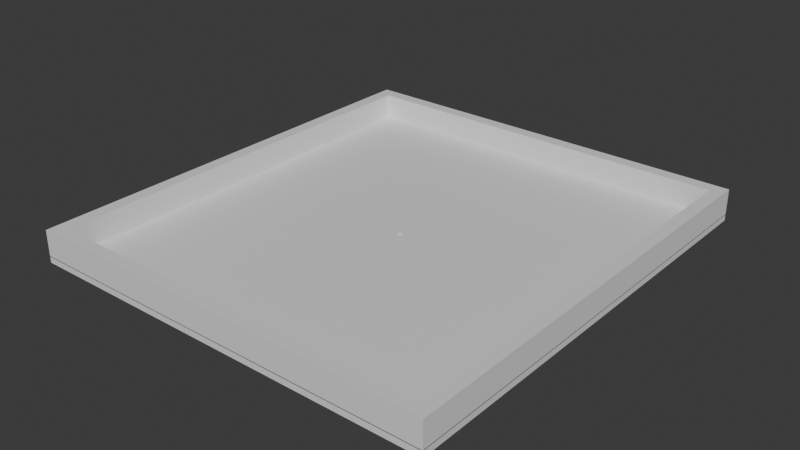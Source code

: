 # Source: RoofTop.blend  (saved by Blender 5.1.30; exported with 4.5.12 LTS)
import bpy
from mathutils import Matrix  # noqa: F401  (used for matrix-valued properties, if any)

bpy.ops.wm.read_factory_settings(use_empty=True)
scene = bpy.context.scene
scene.name = 'Scene'

# ---- collections
col_collection = bpy.data.collections.new('Collection'); scene.collection.children.link(col_collection)

# ---- materials (node trees are filled in below, after node groups)
mat_material_001 = bpy.data.materials.new('Material.001')
mat_material_001.alpha_threshold = 0.0
mat_material_001.use_backface_culling_lightprobe_volume = False
mat_material_001.roughness = 0.5
mat_material_001.line_color = (0.0, 0.0, 0.0, 1.0)
mat_material_002 = bpy.data.materials.new('Material.002')
mat_material_002.alpha_threshold = 0.0
mat_material_002.use_backface_culling_lightprobe_volume = False
mat_material_002.roughness = 0.5
mat_material_002.line_color = (0.0, 0.0, 0.0, 1.0)

# ---- material node trees
mat_material_001.use_nodes = True; mat_material_001.node_tree.nodes.clear()
_N = mat_material_001.node_tree.nodes; _L = mat_material_001.node_tree.links
n0 = _N.new('ShaderNodeOutputMaterial'); n0.name = 'Material Output'; n0.location = (300, 300)
n1 = _N.new('ShaderNodeBsdfPrincipled'); n1.name = 'Principled BSDF'; n1.location = (10, 300)
n1.inputs[3].default_value = 1.45
_L.new(n1.outputs[0], n0.inputs[0])
n0.is_active_output = True
mat_material_002.use_nodes = True; mat_material_002.node_tree.nodes.clear()
_N = mat_material_002.node_tree.nodes; _L = mat_material_002.node_tree.links
n0 = _N.new('ShaderNodeOutputMaterial'); n0.name = 'Material Output'; n0.location = (300, 300)
n1 = _N.new('ShaderNodeBsdfPrincipled'); n1.name = 'Principled BSDF'; n1.location = (10, 300)
n1.inputs[3].default_value = 1.45
_L.new(n1.outputs[0], n0.inputs[0])
n0.is_active_output = True

# ---- world
world_world = bpy.data.worlds.new('World'); scene.world = world_world
world_world.use_nodes = True; world_world.node_tree.nodes.clear()
_N = world_world.node_tree.nodes; _L = world_world.node_tree.links
n0 = _N.new('ShaderNodeOutputWorld'); n0.name = 'World Output'; n0.location = (300, 300)
n1 = _N.new('ShaderNodeBackground'); n1.name = 'Background'; n1.location = (10, 300)
n1.inputs[0].default_value = (0.05088, 0.05088, 0.05088, 1.0)
_L.new(n1.outputs[0], n0.inputs[0])
n0.is_active_output = True
world_world.color = (0.05088, 0.05088, 0.05088)
world_world.sun_shadow_jitter_overblur = 0.0

# ---- meshes
me_cube_001 = bpy.data.meshes.new('Cube.001')
me_cube_001.from_pydata([(1.0, 1.0, 1.0), (1.0, 1.0, -1.0), (1.0, -1.0, 1.0), (1.0, -1.0, -1.0), (-1.0, 1.0, 1.0), (-1.0, 1.0, -1.0), (-1.0, -1.0, 1.0), (-1.0, -1.0, -1.0), (1.0, 1.0, 8.8), (1.0, 1.0, 0.8), (1.0, -1.0, 8.8), (1.0, -1.0, 0.8), (-1.0, 1.0, 8.8), (-1.0, 1.0, 0.8), (-1.0, -1.0, 8.8), (-1.0, -1.0, 0.8), (0.9371, 0.9422, 8.8), (-0.9371, 0.9422, 8.8), (-0.9371, -0.9422, 8.8), (0.9371, -0.9422, 8.8), (-0.9371, 0.9422, 0.8), (0.9371, 0.9422, 0.8), (-0.9371, -0.9422, 0.8), (0.9371, -0.9422, 0.8), (-0.01509, 0.0, 1.0), (-0.0148, 0.002706, 1.0), (-0.0148, -0.002706, 1.0), (-0.01255, -0.007707, 1.0), (-0.01255, 0.007707, 1.0), (-0.01067, -0.00981, 1.0), (-0.01395, -0.005309, 1.0), (-0.01395, 0.005309, 1.0), (-0.002945, 0.01361, 1.0), (-0.005776, 0.01282, 1.0), (-0.008386, 0.01153, 1.0), (0.002945, 0.01361, 1.0), (0.008386, 0.01153, 1.0), (0.005776, 0.01282, 1.0), (0.0, 0.01387, 1.0), (-0.01067, 0.00981, 1.0), (-0.008386, -0.01153, 1.0), (-0.002945, -0.01361, 1.0), (-0.005776, -0.01282, 1.0), (0.002945, -0.01361, 1.0), (0.008386, -0.01153, 1.0), (0.005776, -0.01282, 1.0), (0.0, -0.01387, 1.0), (0.01255, -0.007707, 1.0), (0.01255, 0.007707, 1.0), (0.01509, 0.0, 1.0), (0.0148, -0.002706, 1.0), (0.0148, 0.002706, 1.0), (0.01395, 0.005309, 1.0), (0.01067, -0.00981, 1.0), (0.01395, -0.005309, 1.0), (0.01067, 0.00981, 1.0), (-0.008386, 0.01153, -1.0), (-0.002945, 0.01361, -1.0), (-0.005776, 0.01282, -1.0), (0.002945, 0.01361, -1.0), (0.008386, 0.01153, -1.0), (0.005776, 0.01282, -1.0), (0.0, 0.01387, -1.0), (0.01255, -0.007707, -1.0), (0.01255, 0.007707, -1.0), (0.01509, 0.0, -1.0), (0.0148, -0.002706, -1.0), (0.0148, 0.002706, -1.0), (0.01395, 0.005309, -1.0), (0.01067, -0.00981, -1.0), (0.01395, -0.005309, -1.0), (0.01067, 0.00981, -1.0), (-0.01509, 0.0, -1.0), (-0.0148, -0.002706, -1.0), (-0.0148, 0.002706, -1.0), (-0.01255, -0.007707, -1.0), (-0.01255, 0.007707, -1.0), (-0.01067, -0.00981, -1.0), (-0.01395, -0.005309, -1.0), (-0.01395, 0.005309, -1.0), (-0.002945, -0.01361, -1.0), (-0.005776, -0.01282, -1.0), (-0.008386, -0.01153, -1.0), (0.002945, -0.01361, -1.0), (0.008386, -0.01153, -1.0), (0.0, -0.01387, -1.0), (0.005776, -0.01282, -1.0), (-0.01067, 0.00981, -1.0)], [], [(29, 6, 2, 0, 55, 48, 52, 51, 49, 50, 54, 47, 53, 44, 45, 43, 46, 41, 42, 40), (55, 0, 4, 6, 29, 27, 30, 26, 24, 25, 31, 28, 39, 34, 33, 32, 38, 35, 37, 36), (3, 2, 6, 7), (7, 6, 4, 5), (71, 1, 3, 7, 5, 87, 76, 79, 74, 72, 73, 78, 75, 77, 82, 81, 80, 85, 83, 86, 84, 69, 63, 70, 66, 65, 67, 68, 64), (87, 5, 1, 71, 60, 61, 59, 62, 57, 58, 56), (1, 0, 2, 3), (5, 4, 0, 1), (18, 14, 10, 19), (16, 19, 10, 8, 12, 14, 18, 17), (11, 10, 14, 15), (15, 14, 12, 13), (20, 22, 15, 13, 9, 11, 23, 21), (11, 15, 22, 23), (9, 8, 10, 11), (13, 12, 8, 9), (18, 19, 23, 22), (20, 17, 18, 22), (19, 16, 21, 23), (21, 16, 17, 20), (59, 35, 38, 62), (61, 37, 35, 59), (60, 36, 37, 61), (71, 55, 36, 60), (48, 55, 71, 64), (52, 48, 64, 68), (51, 52, 68, 67), (49, 51, 67, 65), (50, 49, 65, 66), (54, 50, 66, 70), (47, 54, 70, 63), (53, 47, 63, 69), (44, 53, 69, 84), (45, 44, 84, 86), (43, 45, 86, 83), (46, 43, 83, 85), (41, 46, 85, 80), (42, 41, 80, 81), (40, 42, 81, 82), (29, 40, 82, 77), (75, 27, 29, 77), (78, 30, 27, 75), (73, 26, 30, 78), (72, 24, 26, 73), (74, 25, 24, 72), (79, 31, 25, 74), (76, 28, 31, 79), (87, 39, 28, 76), (56, 34, 39, 87), (58, 33, 34, 56), (57, 32, 33, 58), (62, 38, 32, 57)])
me_cube_001.polygons.foreach_set('material_index', [0, 0, 0, 0, 0, 0, 0, 0, 1, 1, 1, 1, 1, 1, 1, 1, 1, 1, 1, 1, 0, 0, 0, 0, 0, 0, 0, 0, 0, 0, 0, 0, 0, 0, 0, 0, 0, 0, 0, 0, 0, 0, 0, 0, 0, 0, 0, 0, 0, 0, 0, 0])
_uv = me_cube_001.uv_layers.new(name='UVMap')
_uv.uv.foreach_set('vector', [0.7513, 0.6262, 0.875, 0.75, 0.625, 0.75, 0.625, 0.5, 0.7487, 0.6238, 0.7484, 0.624, 0.7483, 0.6243, 0.7481, 0.6247, 0.7481, 0.625, 0.7481, 0.6253, 0.7483, 0.6257, 0.7484, 0.626, 0.7487, 0.6262, 0.749, 0.6264, 0.7493, 0.6266, 0.7496, 0.6267, 0.75, 0.6267, 0.7504, 0.6267, 0.7507, 0.6266, 0.751, 0.6264, 0.7487, 0.6238, 0.625, 0.5, 0.875, 0.5, 0.875, 0.75, 0.7513, 0.6262, 0.7516, 0.626, 0.7517, 0.6257, 0.7519, 0.6253, 0.7519, 0.625, 0.7519, 0.6247, 0.7517, 0.6243, 0.7516, 0.624, 0.7513, 0.6238, 0.751, 0.6236, 0.7507, 0.6234, 0.7504, 0.6233, 0.75, 0.6233, 0.7496, 0.6233, 0.7493, 0.6234, 0.749, 0.6236, 0.375, 0.75, 0.625, 0.75, 0.625, 1.0, 0.375, 1.0, 0.375, 0.0, 0.625, 0.0, 0.625, 0.25, 0.375, 0.25, 0.2513, 0.6238, 0.375, 0.5, 0.375, 0.75, 0.125, 0.75, 0.125, 0.5, 0.2487, 0.6238, 0.2484, 0.624, 0.2483, 0.6243, 0.2481, 0.6247, 0.2481, 0.625, 0.2481, 0.6253, 0.2483, 0.6257, 0.2484, 0.626, 0.2487, 0.6262, 0.249, 0.6264, 0.2493, 0.6266, 0.2496, 0.6267, 0.25, 0.6267, 0.2504, 0.6267, 0.2507, 0.6266, 0.251, 0.6264, 0.2513, 0.6262, 0.2516, 0.626, 0.2517, 0.6257, 0.2519, 0.6253, 0.2519, 0.625, 0.2519, 0.6247, 0.2517, 0.6243, 0.2516, 0.624, 0.2487, 0.6238, 0.125, 0.5, 0.375, 0.5, 0.2513, 0.6238, 0.251, 0.6236, 0.2507, 0.6234, 0.2504, 0.6233, 0.25, 0.6233, 0.2496, 0.6233, 0.2493, 0.6234, 0.249, 0.6236, 0.375, 0.5, 0.625, 0.5, 0.625, 0.75, 0.375, 0.75, 0.375, 0.25, 0.625, 0.25, 0.625, 0.5, 0.375, 0.5, 0.8671, 0.7428, 0.875, 0.75, 0.625, 0.75, 0.6329, 0.7428, 0.6329, 0.5072, 0.6329, 0.7428, 0.625, 0.75, 0.625, 0.5, 0.875, 0.5, 0.875, 0.75, 0.8671, 0.7428, 0.8671, 0.5072, 0.375, 0.75, 0.625, 0.75, 0.625, 1.0, 0.375, 1.0, 0.375, 0.0, 0.625, 0.0, 0.625, 0.25, 0.375, 0.25, 0.1329, 0.5072, 0.1329, 0.7428, 0.125, 0.75, 0.125, 0.5, 0.375, 0.5, 0.375, 0.75, 0.3671, 0.7428, 0.3671, 0.5072, 0.375, 0.75, 0.125, 0.75, 0.1329, 0.7428, 0.3671, 0.7428, 0.375, 0.5, 0.625, 0.5, 0.625, 0.75, 0.375, 0.75, 0.375, 0.25, 0.625, 0.25, 0.625, 0.5, 0.375, 0.5, 0.5434, 1.0, 0.5434, 0.75, 0.4566, 0.75, 0.4566, 1.0, 0.4566, 0.25, 0.5434, 0.25, 0.5434, 0.0, 0.4566, 0.0, 0.5434, 0.75, 0.5434, 0.5, 0.4566, 0.5, 0.4566, 0.75, 0.4566, 0.5, 0.5434, 0.5, 0.5434, 0.25, 0.4566, 0.25, 0.0, 0.0, 0.0, 0.0, 0.0, 0.0, 0.0, 0.0, 0.0, 0.0, 0.0, 0.0, 0.0, 0.0, 0.0, 0.0, 0.0, 0.0, 0.0, 0.0, 0.0, 0.0, 0.0, 0.0, 0.0, 0.0, 0.0, 0.0, 0.0, 0.0, 0.0, 0.0, 0.0, 0.0, 0.0, 0.0, 0.0, 0.0, 0.0, 0.0, 0.0, 0.0, 0.0, 0.0, 0.0, 0.0, 0.0, 0.0, 0.0, 0.0, 0.0, 0.0, 0.0, 0.0, 0.0, 0.0, 0.0, 0.0, 0.0, 0.0, 0.0, 0.0, 0.0, 0.0, 0.0, 0.0, 0.0, 0.0, 0.0, 0.0, 0.0, 0.0, 0.0, 0.0, 0.0, 0.0, 0.0, 0.0, 0.0, 0.0, 0.0, 0.0, 0.0, 0.0, 0.0, 0.0, 0.0, 0.0, 0.0, 0.0, 0.0, 0.0, 0.0, 0.0, 0.0, 0.0, 0.0, 0.0, 0.0, 0.0, 0.0, 0.0, 0.0, 0.0, 0.0, 0.0, 0.0, 0.0, 0.0, 0.0, 0.0, 0.0, 0.0, 0.0, 0.0, 0.0, 0.0, 0.0, 0.0, 0.0, 0.0, 0.0, 0.0, 0.0, 0.0, 0.0, 0.0, 0.0, 0.0, 0.0, 0.0, 0.0, 0.0, 0.0, 0.0, 0.0, 0.0, 0.0, 0.0, 0.0, 0.0, 0.0, 0.0, 0.0, 0.0, 0.0, 0.0, 0.0, 0.0, 0.0, 0.0, 0.0, 0.0, 0.0, 0.0, 0.0, 0.0, 0.0, 0.0, 0.0, 0.0, 0.0, 0.0, 0.0, 0.0, 0.0, 0.0, 0.0, 0.0, 0.0, 0.0, 0.0, 0.0, 0.0, 0.0, 0.0, 0.0, 0.0, 0.0, 0.0, 0.0, 0.0, 0.0, 0.0, 0.0, 0.0, 0.0, 0.0, 0.0, 0.0, 0.0, 0.0, 0.0, 0.0, 0.0, 0.0, 0.0, 0.0, 0.0, 0.0, 0.0, 0.0, 0.0, 0.0, 0.0, 0.0, 0.0, 0.0, 0.0, 0.0, 0.0, 0.0, 0.0, 0.0, 0.0, 0.0, 0.0, 0.0, 0.0, 0.0, 0.0, 0.0, 0.0, 0.0, 0.0, 0.0, 0.0, 0.0, 0.0, 0.0, 0.0, 0.0, 0.0, 0.0, 0.0, 0.0, 0.0, 0.0, 0.0, 0.0, 0.0, 0.0, 0.0, 0.0, 0.0, 0.0, 0.0, 0.0, 0.0, 0.0, 0.0, 0.0, 0.0, 0.0, 0.0, 0.0])
_uv.active_render = True
_uv = me_cube_001.uv_layers.new(name='UV贴图')
_uv.uv.foreach_set('vector', [0.0, 0.0, 0.0, 0.0, 0.0, 0.0, 0.0, 0.0, 0.0, 0.0, 0.0, 0.0, 0.0, 0.0, 0.0, 0.0, 0.0, 0.0, 0.0, 0.0, 0.0, 0.0, 0.0, 0.0, 0.0, 0.0, 0.0, 0.0, 0.0, 0.0, 0.0, 0.0, 0.0, 0.0, 0.0, 0.0, 0.0, 0.0, 0.0, 0.0, 0.0, 0.0, 0.0, 0.0, 0.0, 0.0, 0.0, 0.0, 0.0, 0.0, 0.0, 0.0, 0.0, 0.0, 0.0, 0.0, 0.0, 0.0, 0.0, 0.0, 0.0, 0.0, 0.0, 0.0, 0.0, 0.0, 0.0, 0.0, 0.0, 0.0, 0.0, 0.0, 0.0, 0.0, 0.0, 0.0, 0.0, 0.0, 0.0, 0.0, 0.0, 0.0, 0.0, 0.0, 0.0, 0.0, 0.0, 0.0, 0.0, 0.0, 0.0, 0.0, 0.0, 0.0, 0.0, 0.0, 0.0, 0.0, 0.0, 0.0, 0.0, 0.0, 0.0, 0.0, 0.0, 0.0, 0.0, 0.0, 0.0, 0.0, 0.0, 0.0, 0.0, 0.0, 0.0, 0.0, 0.0, 0.0, 0.0, 0.0, 0.0, 0.0, 0.0, 0.0, 0.0, 0.0, 0.0, 0.0, 0.0, 0.0, 0.0, 0.0, 0.0, 0.0, 0.0, 0.0, 0.0, 0.0, 0.0, 0.0, 0.0, 0.0, 0.0, 0.0, 0.0, 0.0, 0.0, 0.0, 0.0, 0.0, 0.0, 0.0, 0.0, 0.0, 0.0, 0.0, 0.0, 0.0, 0.0, 0.0, 0.0, 0.0, 0.0, 0.0, 0.0, 0.0, 0.0, 0.0, 0.0, 0.0, 0.0, 0.0, 0.0, 0.0, 0.0, 0.0, 0.0, 0.0, 0.0, 0.0, 0.0, 0.0, 0.0, 0.0, 0.0, 0.0, 0.0, 0.0, 0.0, 0.0, 0.0, 0.0, 0.0, 0.0, 0.0, 0.0, 0.0, 0.0, 0.0, 0.0, 0.0, 0.0, 0.0, 0.0, 0.0, 0.0, 0.0, 0.0, 0.0, 0.0, 0.0, 0.0, 0.0, 0.0, 0.0, 0.0, 0.0, 0.0, 0.0, 0.0, 0.0, 0.0, 0.0, 0.0, 0.0, 0.0, 0.0, 0.0, 0.0, 0.0, 0.0, 0.0, 0.0, 0.0, 0.0, 0.0, 0.0, 0.0, 0.0, 0.0, 0.0, 0.0, 0.0, 0.0, 0.0, 0.0, 0.0, 0.0, 0.0, 0.0, 0.0, 0.0, 0.0, 0.0, 0.0, 0.0, 0.0, 0.0, 0.0, 0.0, 0.0, 0.0, 0.0, 0.0, 0.0, 0.0, 0.0, 0.0, 0.0, 0.0, 0.0, 0.0, 0.0, 0.0, 0.0, 0.0, 0.0, 0.0, 0.0, 0.0, 0.0, 0.0, 0.0, 0.0, 0.0, 0.0, 0.0, 0.0, 0.0, 0.0, 0.0, 0.0, 0.0, 0.0, 0.0, 0.0, 0.0, 0.0, 0.0, 0.0, 0.0, 0.0, 0.0, 0.0, 0.9688, 0.7437, 0.9688, 0.7563, 1.0, 0.7563, 1.0, 0.7437, 0.9375, 0.7437, 0.9375, 0.7563, 0.9688, 0.7563, 0.9688, 0.7437, 0.9062, 0.7437, 0.9062, 0.7563, 0.9375, 0.7563, 0.9375, 0.7437, 0.875, 0.7437, 0.875, 0.7563, 0.9062, 0.7563, 0.9062, 0.7437, 0.8438, 0.7563, 0.875, 0.7563, 0.875, 0.7437, 0.8438, 0.7437, 0.8125, 0.7563, 0.8438, 0.7563, 0.8438, 0.7437, 0.8125, 0.7437, 0.7812, 0.7563, 0.8125, 0.7563, 0.8125, 0.7437, 0.7812, 0.7437, 0.75, 0.7563, 0.7812, 0.7563, 0.7812, 0.7437, 0.75, 0.7437, 0.7188, 0.7563, 0.75, 0.7563, 0.75, 0.7437, 0.7188, 0.7437, 0.6875, 0.7563, 0.7188, 0.7563, 0.7188, 0.7437, 0.6875, 0.7437, 0.6562, 0.7563, 0.6875, 0.7563, 0.6875, 0.7437, 0.6562, 0.7437, 0.625, 0.7563, 0.6562, 0.7563, 0.6562, 0.7437, 0.625, 0.7437, 0.5938, 0.7563, 0.625, 0.7563, 0.625, 0.7437, 0.5938, 0.7437, 0.5625, 0.7563, 0.5938, 0.7563, 0.5938, 0.7437, 0.5625, 0.7437, 0.5312, 0.7563, 0.5625, 0.7563, 0.5625, 0.7437, 0.5312, 0.7437, 0.5, 0.7563, 0.5312, 0.7563, 0.5312, 0.7437, 0.5, 0.7437, 0.4688, 0.7563, 0.5, 0.7563, 0.5, 0.7437, 0.4688, 0.7437, 0.4375, 0.7563, 0.4688, 0.7563, 0.4688, 0.7437, 0.4375, 0.7437, 0.4062, 0.7563, 0.4375, 0.7563, 0.4375, 0.7437, 0.4062, 0.7437, 0.375, 0.7563, 0.4062, 0.7563, 0.4062, 0.7437, 0.375, 0.7437, 0.3438, 0.7437, 0.3438, 0.7563, 0.375, 0.7563, 0.375, 0.7437, 0.3125, 0.7437, 0.3125, 0.7563, 0.3438, 0.7563, 0.3438, 0.7437, 0.2812, 0.7437, 0.2812, 0.7563, 0.3125, 0.7563, 0.3125, 0.7437, 0.25, 0.7437, 0.25, 0.7563, 0.2812, 0.7563, 0.2812, 0.7437, 0.2188, 0.7437, 0.2188, 0.7563, 0.25, 0.7563, 0.25, 0.7437, 0.1875, 0.7437, 0.1875, 0.7563, 0.2188, 0.7563, 0.2188, 0.7437, 0.1562, 0.7437, 0.1562, 0.7563, 0.1875, 0.7563, 0.1875, 0.7437, 0.125, 0.7437, 0.125, 0.7563, 0.1562, 0.7563, 0.1562, 0.7437, 0.09375, 0.7437, 0.09375, 0.7563, 0.125, 0.7563, 0.125, 0.7437, 0.0625, 0.7437, 0.0625, 0.7563, 0.09375, 0.7563, 0.09375, 0.7437, 0.03125, 0.7437, 0.03125, 0.7563, 0.0625, 0.7563, 0.0625, 0.7437, 0.0, 0.7437, 0.0, 0.7563, 0.03125, 0.7563, 0.03125, 0.7437])
me_cube_001.materials.append(mat_material_001)
me_cube_001.materials.append(mat_material_002)
me_cube_001.use_mirror_vertex_groups = False
me_cube_001.update()

# ---- objects
ob_cube_001 = bpy.data.objects.new('Cube.001', me_cube_001)

# ---- transforms, parenting, visibility, modifiers, constraints
ob_cube_001.location = (0.0, 0.0, 0.0)
ob_cube_001.scale = (79.5, 86.5, 1.25)
ob_cube_001.lock_rotations_4d = False
ob_cube_001.empty_display_type = 'ARROWS'
ob_cube_001.lineart.crease_threshold = 0.0

# ---- collection membership
col_collection.objects.link(ob_cube_001)

# ---- scene / render settings (as saved in the file)
scene.frame_start = 1; scene.frame_end = 250; scene.frame_set(1)
scene.render.engine = 'BLENDER_EEVEE_NEXT'
scene.render.bake_bias = 0.0
scene.render.bake_samples = 0
scene.unit_settings.scale_length = 0.001
bpy.context.view_layer.update()

# ---- added for rendering (the .blend has no active camera and no usable light): camera, sun
cam_auto = bpy.data.cameras.new('AutoCamera')
cam_auto.lens = 50.0
cam_auto.sensor_width = 36.0
cam_auto.clip_end = 3820.51
ob_auto_camera = bpy.data.objects.new('AutoCamera', cam_auto)
scene.collection.objects.link(ob_auto_camera)
ob_auto_camera.location = (217.693, -261.232, 179.03)
ob_auto_camera.rotation_euler = (1.09748, -7.21219e-08, 0.694738)
scene.camera = ob_auto_camera
light_auto_sun = bpy.data.lights.new('AutoSun', 'SUN')
light_auto_sun.energy = 3.0
light_auto_sun.angle = 0.0523599
ob_auto_sun = bpy.data.objects.new('AutoSun', light_auto_sun)
scene.collection.objects.link(ob_auto_sun)
ob_auto_sun.rotation_euler = (0.872665, 0.174533, 0.523599)
bpy.context.view_layer.update()
